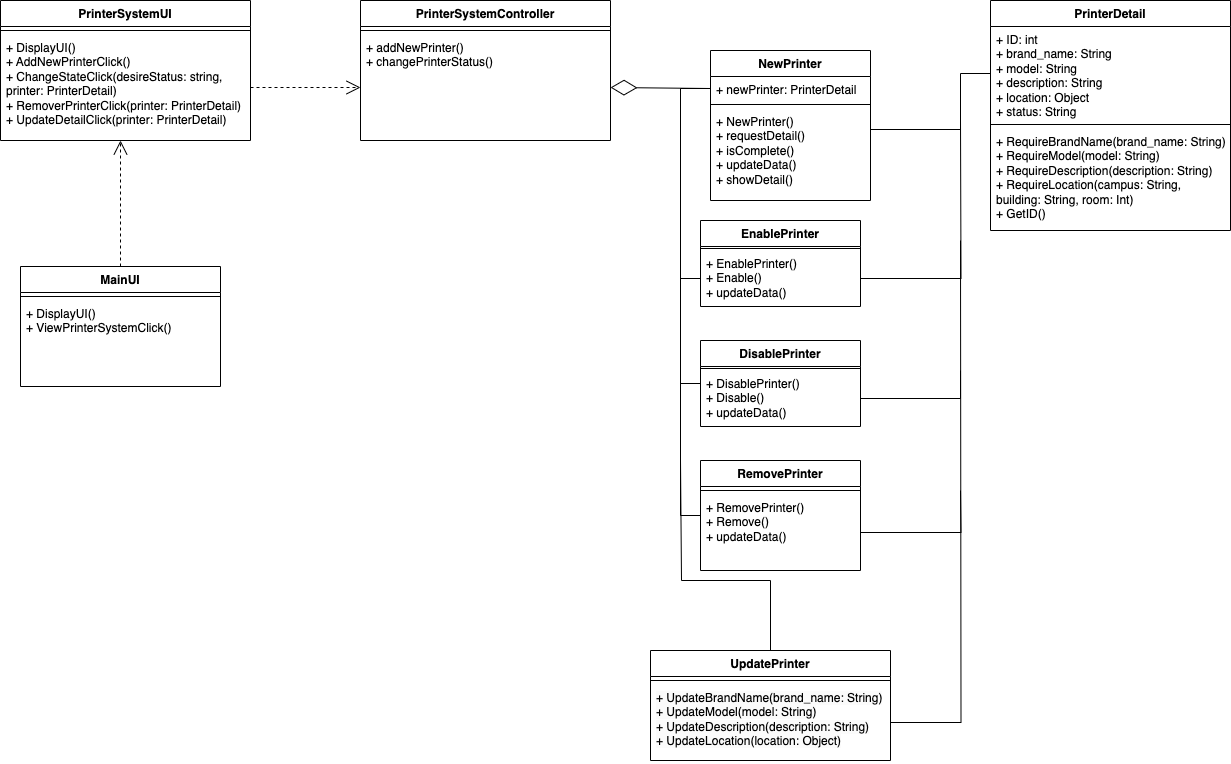

The diagram above was exported from draw.io. Its source (the exported page's mxGraphModel, read from the mxfile embedded in the PNG):
<mxGraphModel dx="1935" dy="525" grid="1" gridSize="10" guides="1" tooltips="1" connect="1" arrows="1" fold="1" page="1" pageScale="1" pageWidth="827" pageHeight="1169" math="0" shadow="0">
  <root>
    <mxCell id="0" />
    <mxCell id="1" parent="0" />
    <mxCell id="xIj90XKoR7OibjnpU5gJ-1" value="PrinterDetail" style="swimlane;fontStyle=1;align=center;verticalAlign=top;childLayout=stackLayout;horizontal=1;startSize=26;horizontalStack=0;resizeParent=1;resizeParentMax=0;resizeLast=0;collapsible=1;marginBottom=0;whiteSpace=wrap;html=1;" parent="1" vertex="1">
      <mxGeometry x="660" y="30" width="240" height="230" as="geometry" />
    </mxCell>
    <mxCell id="xIj90XKoR7OibjnpU5gJ-2" value="+ ID: int&lt;br&gt;+ brand_name: String&lt;br&gt;+ model: String&lt;br&gt;+ description: String&lt;br&gt;+ location: Object&lt;br&gt;+ status: String" style="text;strokeColor=none;fillColor=none;align=left;verticalAlign=top;spacingLeft=4;spacingRight=4;overflow=hidden;rotatable=0;points=[[0,0.5],[1,0.5]];portConstraint=eastwest;whiteSpace=wrap;html=1;" parent="xIj90XKoR7OibjnpU5gJ-1" vertex="1">
      <mxGeometry y="26" width="240" height="94" as="geometry" />
    </mxCell>
    <mxCell id="xIj90XKoR7OibjnpU5gJ-3" value="" style="line;strokeWidth=1;fillColor=none;align=left;verticalAlign=middle;spacingTop=-1;spacingLeft=3;spacingRight=3;rotatable=0;labelPosition=right;points=[];portConstraint=eastwest;strokeColor=inherit;" parent="xIj90XKoR7OibjnpU5gJ-1" vertex="1">
      <mxGeometry y="120" width="240" height="8" as="geometry" />
    </mxCell>
    <mxCell id="xIj90XKoR7OibjnpU5gJ-4" value="+ RequireBrandName(brand_name: String)&lt;br&gt;+ RequireModel(model: String)&lt;br&gt;+ RequireDescription(description: String)&lt;br&gt;+ RequireLocation(campus: String, building: String, room: Int)&lt;br&gt;+ GetID()" style="text;strokeColor=none;fillColor=none;align=left;verticalAlign=top;spacingLeft=4;spacingRight=4;overflow=hidden;rotatable=0;points=[[0,0.5],[1,0.5]];portConstraint=eastwest;whiteSpace=wrap;html=1;" parent="xIj90XKoR7OibjnpU5gJ-1" vertex="1">
      <mxGeometry y="128" width="240" height="102" as="geometry" />
    </mxCell>
    <mxCell id="Q2fpwdcFMnON0vWLGXpl-2" value="NewPrinter" style="swimlane;fontStyle=1;align=center;verticalAlign=top;childLayout=stackLayout;horizontal=1;startSize=26;horizontalStack=0;resizeParent=1;resizeParentMax=0;resizeLast=0;collapsible=1;marginBottom=0;whiteSpace=wrap;html=1;" parent="1" vertex="1">
      <mxGeometry x="380" y="80" width="160" height="150" as="geometry" />
    </mxCell>
    <mxCell id="Q2fpwdcFMnON0vWLGXpl-3" value="+ newPrinter: PrinterDetail" style="text;strokeColor=none;fillColor=none;align=left;verticalAlign=top;spacingLeft=4;spacingRight=4;overflow=hidden;rotatable=0;points=[[0,0.5],[1,0.5]];portConstraint=eastwest;whiteSpace=wrap;html=1;" parent="Q2fpwdcFMnON0vWLGXpl-2" vertex="1">
      <mxGeometry y="26" width="160" height="24" as="geometry" />
    </mxCell>
    <mxCell id="Q2fpwdcFMnON0vWLGXpl-4" value="" style="line;strokeWidth=1;fillColor=none;align=left;verticalAlign=middle;spacingTop=-1;spacingLeft=3;spacingRight=3;rotatable=0;labelPosition=right;points=[];portConstraint=eastwest;strokeColor=inherit;" parent="Q2fpwdcFMnON0vWLGXpl-2" vertex="1">
      <mxGeometry y="50" width="160" height="8" as="geometry" />
    </mxCell>
    <mxCell id="Q2fpwdcFMnON0vWLGXpl-5" value="+ NewPrinter()&lt;br&gt;+ requestDetail()&lt;br&gt;+ isComplete()&lt;br&gt;+ updateData()&lt;br&gt;+ showDetail()" style="text;strokeColor=none;fillColor=none;align=left;verticalAlign=top;spacingLeft=4;spacingRight=4;overflow=hidden;rotatable=0;points=[[0,0.5],[1,0.5]];portConstraint=eastwest;whiteSpace=wrap;html=1;" parent="Q2fpwdcFMnON0vWLGXpl-2" vertex="1">
      <mxGeometry y="58" width="160" height="92" as="geometry" />
    </mxCell>
    <mxCell id="ta1lPdU0ACObBd9NO_RA-1" value="EnablePrinter" style="swimlane;fontStyle=1;align=center;verticalAlign=top;childLayout=stackLayout;horizontal=1;startSize=26;horizontalStack=0;resizeParent=1;resizeParentMax=0;resizeLast=0;collapsible=1;marginBottom=0;whiteSpace=wrap;html=1;" parent="1" vertex="1">
      <mxGeometry x="370" y="250" width="160" height="86" as="geometry" />
    </mxCell>
    <mxCell id="ta1lPdU0ACObBd9NO_RA-3" value="" style="line;strokeWidth=1;fillColor=none;align=left;verticalAlign=middle;spacingTop=-1;spacingLeft=3;spacingRight=3;rotatable=0;labelPosition=right;points=[];portConstraint=eastwest;strokeColor=inherit;" parent="ta1lPdU0ACObBd9NO_RA-1" vertex="1">
      <mxGeometry y="26" width="160" height="4" as="geometry" />
    </mxCell>
    <mxCell id="S81KvT87ArrPyo62eR3O-23" style="edgeStyle=orthogonalEdgeStyle;shape=connector;rounded=0;orthogonalLoop=1;jettySize=auto;html=1;labelBackgroundColor=default;strokeColor=default;align=center;verticalAlign=middle;fontFamily=Helvetica;fontSize=11;fontColor=default;endArrow=none;endFill=0;" parent="ta1lPdU0ACObBd9NO_RA-1" source="ta1lPdU0ACObBd9NO_RA-4" edge="1">
      <mxGeometry relative="1" as="geometry">
        <mxPoint x="260" y="-100" as="targetPoint" />
      </mxGeometry>
    </mxCell>
    <mxCell id="ta1lPdU0ACObBd9NO_RA-4" value="+ EnablePrinter()&lt;br&gt;+ Enable()&lt;br&gt;+ updateData()" style="text;strokeColor=none;fillColor=none;align=left;verticalAlign=top;spacingLeft=4;spacingRight=4;overflow=hidden;rotatable=0;points=[[0,0.5],[1,0.5]];portConstraint=eastwest;whiteSpace=wrap;html=1;" parent="ta1lPdU0ACObBd9NO_RA-1" vertex="1">
      <mxGeometry y="30" width="160" height="56" as="geometry" />
    </mxCell>
    <mxCell id="S81KvT87ArrPyo62eR3O-17" style="edgeStyle=orthogonalEdgeStyle;rounded=0;orthogonalLoop=1;jettySize=auto;html=1;endArrow=none;endFill=0;" parent="1" source="ta1lPdU0ACObBd9NO_RA-5" edge="1">
      <mxGeometry relative="1" as="geometry">
        <mxPoint x="350" y="270" as="targetPoint" />
      </mxGeometry>
    </mxCell>
    <mxCell id="ta1lPdU0ACObBd9NO_RA-5" value="DisablePrinter" style="swimlane;fontStyle=1;align=center;verticalAlign=top;childLayout=stackLayout;horizontal=1;startSize=26;horizontalStack=0;resizeParent=1;resizeParentMax=0;resizeLast=0;collapsible=1;marginBottom=0;whiteSpace=wrap;html=1;" parent="1" vertex="1">
      <mxGeometry x="370" y="370" width="160" height="86" as="geometry" />
    </mxCell>
    <mxCell id="ta1lPdU0ACObBd9NO_RA-6" value="" style="line;strokeWidth=1;fillColor=none;align=left;verticalAlign=middle;spacingTop=-1;spacingLeft=3;spacingRight=3;rotatable=0;labelPosition=right;points=[];portConstraint=eastwest;strokeColor=inherit;" parent="ta1lPdU0ACObBd9NO_RA-5" vertex="1">
      <mxGeometry y="26" width="160" height="4" as="geometry" />
    </mxCell>
    <mxCell id="S81KvT87ArrPyo62eR3O-24" style="edgeStyle=orthogonalEdgeStyle;shape=connector;rounded=0;orthogonalLoop=1;jettySize=auto;html=1;labelBackgroundColor=default;strokeColor=default;align=center;verticalAlign=middle;fontFamily=Helvetica;fontSize=11;fontColor=default;endArrow=none;endFill=0;" parent="ta1lPdU0ACObBd9NO_RA-5" source="ta1lPdU0ACObBd9NO_RA-7" edge="1">
      <mxGeometry relative="1" as="geometry">
        <mxPoint x="260" y="30" as="targetPoint" />
        <Array as="points">
          <mxPoint x="260" y="58" />
        </Array>
      </mxGeometry>
    </mxCell>
    <mxCell id="ta1lPdU0ACObBd9NO_RA-7" value="+ DisablePrinter()&lt;br&gt;+ Disable()&lt;br style=&quot;border-color: var(--border-color);&quot;&gt;+ updateData()" style="text;strokeColor=none;fillColor=none;align=left;verticalAlign=top;spacingLeft=4;spacingRight=4;overflow=hidden;rotatable=0;points=[[0,0.5],[1,0.5]];portConstraint=eastwest;whiteSpace=wrap;html=1;" parent="ta1lPdU0ACObBd9NO_RA-5" vertex="1">
      <mxGeometry y="30" width="160" height="56" as="geometry" />
    </mxCell>
    <mxCell id="S81KvT87ArrPyo62eR3O-19" style="edgeStyle=orthogonalEdgeStyle;shape=connector;rounded=0;orthogonalLoop=1;jettySize=auto;html=1;labelBackgroundColor=default;strokeColor=default;align=center;verticalAlign=middle;fontFamily=Helvetica;fontSize=11;fontColor=default;endArrow=none;endFill=0;" parent="1" source="2Ftz_1FWwSkVhbX9SWmB-1" edge="1">
      <mxGeometry relative="1" as="geometry">
        <mxPoint x="350" y="490" as="targetPoint" />
        <Array as="points">
          <mxPoint x="440" y="610" />
          <mxPoint x="351" y="610" />
        </Array>
      </mxGeometry>
    </mxCell>
    <mxCell id="2Ftz_1FWwSkVhbX9SWmB-1" value="UpdatePrinter" style="swimlane;fontStyle=1;align=center;verticalAlign=top;childLayout=stackLayout;horizontal=1;startSize=26;horizontalStack=0;resizeParent=1;resizeParentMax=0;resizeLast=0;collapsible=1;marginBottom=0;whiteSpace=wrap;html=1;" parent="1" vertex="1">
      <mxGeometry x="320" y="680" width="240" height="110" as="geometry" />
    </mxCell>
    <mxCell id="2Ftz_1FWwSkVhbX9SWmB-2" value="" style="line;strokeWidth=1;fillColor=none;align=left;verticalAlign=middle;spacingTop=-1;spacingLeft=3;spacingRight=3;rotatable=0;labelPosition=right;points=[];portConstraint=eastwest;strokeColor=inherit;" parent="2Ftz_1FWwSkVhbX9SWmB-1" vertex="1">
      <mxGeometry y="26" width="240" height="8" as="geometry" />
    </mxCell>
    <mxCell id="2Ftz_1FWwSkVhbX9SWmB-3" value="&lt;span style=&quot;color: rgb(0, 0, 0); font-family: Helvetica; font-size: 12px; font-style: normal; font-variant-ligatures: normal; font-variant-caps: normal; font-weight: 400; letter-spacing: normal; orphans: 2; text-align: left; text-indent: 0px; text-transform: none; widows: 2; word-spacing: 0px; -webkit-text-stroke-width: 0px; background-color: rgb(251, 251, 251); text-decoration-thickness: initial; text-decoration-style: initial; text-decoration-color: initial; float: none; display: inline !important;&quot;&gt;+ UpdateBrandName(brand_name: String)&lt;/span&gt;&lt;br style=&quot;border-color: var(--border-color); color: rgb(0, 0, 0); font-family: Helvetica; font-size: 12px; font-style: normal; font-variant-ligatures: normal; font-variant-caps: normal; font-weight: 400; letter-spacing: normal; orphans: 2; text-align: left; text-indent: 0px; text-transform: none; widows: 2; word-spacing: 0px; -webkit-text-stroke-width: 0px; background-color: rgb(251, 251, 251); text-decoration-thickness: initial; text-decoration-style: initial; text-decoration-color: initial;&quot;&gt;&lt;span style=&quot;color: rgb(0, 0, 0); font-family: Helvetica; font-size: 12px; font-style: normal; font-variant-ligatures: normal; font-variant-caps: normal; font-weight: 400; letter-spacing: normal; orphans: 2; text-align: left; text-indent: 0px; text-transform: none; widows: 2; word-spacing: 0px; -webkit-text-stroke-width: 0px; background-color: rgb(251, 251, 251); text-decoration-thickness: initial; text-decoration-style: initial; text-decoration-color: initial; float: none; display: inline !important;&quot;&gt;+ UpdateModel(model: String)&lt;/span&gt;&lt;br style=&quot;border-color: var(--border-color); color: rgb(0, 0, 0); font-family: Helvetica; font-size: 12px; font-style: normal; font-variant-ligatures: normal; font-variant-caps: normal; font-weight: 400; letter-spacing: normal; orphans: 2; text-align: left; text-indent: 0px; text-transform: none; widows: 2; word-spacing: 0px; -webkit-text-stroke-width: 0px; background-color: rgb(251, 251, 251); text-decoration-thickness: initial; text-decoration-style: initial; text-decoration-color: initial;&quot;&gt;&lt;span style=&quot;color: rgb(0, 0, 0); font-family: Helvetica; font-size: 12px; font-style: normal; font-variant-ligatures: normal; font-variant-caps: normal; font-weight: 400; letter-spacing: normal; orphans: 2; text-align: left; text-indent: 0px; text-transform: none; widows: 2; word-spacing: 0px; -webkit-text-stroke-width: 0px; background-color: rgb(251, 251, 251); text-decoration-thickness: initial; text-decoration-style: initial; text-decoration-color: initial; float: none; display: inline !important;&quot;&gt;+ UpdateDescription(description: String)&lt;/span&gt;&lt;br style=&quot;border-color: var(--border-color); color: rgb(0, 0, 0); font-family: Helvetica; font-size: 12px; font-style: normal; font-variant-ligatures: normal; font-variant-caps: normal; font-weight: 400; letter-spacing: normal; orphans: 2; text-align: left; text-indent: 0px; text-transform: none; widows: 2; word-spacing: 0px; -webkit-text-stroke-width: 0px; background-color: rgb(251, 251, 251); text-decoration-thickness: initial; text-decoration-style: initial; text-decoration-color: initial;&quot;&gt;&lt;span style=&quot;color: rgb(0, 0, 0); font-family: Helvetica; font-size: 12px; font-style: normal; font-variant-ligatures: normal; font-variant-caps: normal; font-weight: 400; letter-spacing: normal; orphans: 2; text-align: left; text-indent: 0px; text-transform: none; widows: 2; word-spacing: 0px; -webkit-text-stroke-width: 0px; background-color: rgb(251, 251, 251); text-decoration-thickness: initial; text-decoration-style: initial; text-decoration-color: initial; float: none; display: inline !important;&quot;&gt;+ UpdateLocation(location: Object)&lt;/span&gt;" style="text;strokeColor=none;fillColor=none;align=left;verticalAlign=top;spacingLeft=4;spacingRight=4;overflow=hidden;rotatable=0;points=[[0,0.5],[1,0.5]];portConstraint=eastwest;whiteSpace=wrap;html=1;" parent="2Ftz_1FWwSkVhbX9SWmB-1" vertex="1">
      <mxGeometry y="34" width="240" height="76" as="geometry" />
    </mxCell>
    <mxCell id="2Ftz_1FWwSkVhbX9SWmB-4" value="PrinterSystemUI" style="swimlane;fontStyle=1;align=center;verticalAlign=top;childLayout=stackLayout;horizontal=1;startSize=26;horizontalStack=0;resizeParent=1;resizeParentMax=0;resizeLast=0;collapsible=1;marginBottom=0;whiteSpace=wrap;html=1;" parent="1" vertex="1">
      <mxGeometry x="-330" y="30" width="250" height="140" as="geometry" />
    </mxCell>
    <mxCell id="2Ftz_1FWwSkVhbX9SWmB-6" value="" style="line;strokeWidth=1;fillColor=none;align=left;verticalAlign=middle;spacingTop=-1;spacingLeft=3;spacingRight=3;rotatable=0;labelPosition=right;points=[];portConstraint=eastwest;strokeColor=inherit;" parent="2Ftz_1FWwSkVhbX9SWmB-4" vertex="1">
      <mxGeometry y="26" width="250" height="8" as="geometry" />
    </mxCell>
    <mxCell id="2Ftz_1FWwSkVhbX9SWmB-7" value="+ DisplayUI()&lt;br&gt;+ AddNewPrinterClick()&lt;br&gt;+ ChangeStateClick(desireStatus: string, printer: PrinterDetail)&lt;br&gt;+ RemoverPrinterClick(printer: PrinterDetail)&lt;br&gt;+ UpdateDetailClick(printer: PrinterDetail)" style="text;strokeColor=none;fillColor=none;align=left;verticalAlign=top;spacingLeft=4;spacingRight=4;overflow=hidden;rotatable=0;points=[[0,0.5],[1,0.5]];portConstraint=eastwest;whiteSpace=wrap;html=1;" parent="2Ftz_1FWwSkVhbX9SWmB-4" vertex="1">
      <mxGeometry y="34" width="250" height="106" as="geometry" />
    </mxCell>
    <mxCell id="C8VFfRNNgIuTGLALQICj-4" value="MainUI" style="swimlane;fontStyle=1;align=center;verticalAlign=top;childLayout=stackLayout;horizontal=1;startSize=26;horizontalStack=0;resizeParent=1;resizeParentMax=0;resizeLast=0;collapsible=1;marginBottom=0;whiteSpace=wrap;html=1;" parent="1" vertex="1">
      <mxGeometry x="-310" y="296" width="200" height="120" as="geometry" />
    </mxCell>
    <mxCell id="C8VFfRNNgIuTGLALQICj-5" value="" style="line;strokeWidth=1;fillColor=none;align=left;verticalAlign=middle;spacingTop=-1;spacingLeft=3;spacingRight=3;rotatable=0;labelPosition=right;points=[];portConstraint=eastwest;strokeColor=inherit;" parent="C8VFfRNNgIuTGLALQICj-4" vertex="1">
      <mxGeometry y="26" width="200" height="8" as="geometry" />
    </mxCell>
    <mxCell id="C8VFfRNNgIuTGLALQICj-6" value="+ DisplayUI()&lt;br&gt;+ ViewPrinterSystemClick()" style="text;strokeColor=none;fillColor=none;align=left;verticalAlign=top;spacingLeft=4;spacingRight=4;overflow=hidden;rotatable=0;points=[[0,0.5],[1,0.5]];portConstraint=eastwest;whiteSpace=wrap;html=1;" parent="C8VFfRNNgIuTGLALQICj-4" vertex="1">
      <mxGeometry y="34" width="200" height="86" as="geometry" />
    </mxCell>
    <mxCell id="S81KvT87ArrPyo62eR3O-18" style="edgeStyle=orthogonalEdgeStyle;shape=connector;rounded=0;orthogonalLoop=1;jettySize=auto;html=1;labelBackgroundColor=default;strokeColor=default;align=center;verticalAlign=middle;fontFamily=Helvetica;fontSize=11;fontColor=default;endArrow=none;endFill=0;" parent="1" source="S81KvT87ArrPyo62eR3O-5" edge="1">
      <mxGeometry relative="1" as="geometry">
        <mxPoint x="350" y="370" as="targetPoint" />
      </mxGeometry>
    </mxCell>
    <mxCell id="S81KvT87ArrPyo62eR3O-5" value="RemovePrinter" style="swimlane;fontStyle=1;align=center;verticalAlign=top;childLayout=stackLayout;horizontal=1;startSize=26;horizontalStack=0;resizeParent=1;resizeParentMax=0;resizeLast=0;collapsible=1;marginBottom=0;whiteSpace=wrap;html=1;" parent="1" vertex="1">
      <mxGeometry x="370" y="490" width="160" height="110" as="geometry" />
    </mxCell>
    <mxCell id="S81KvT87ArrPyo62eR3O-7" value="" style="line;strokeWidth=1;fillColor=none;align=left;verticalAlign=middle;spacingTop=-1;spacingLeft=3;spacingRight=3;rotatable=0;labelPosition=right;points=[];portConstraint=eastwest;strokeColor=inherit;" parent="S81KvT87ArrPyo62eR3O-5" vertex="1">
      <mxGeometry y="26" width="160" height="8" as="geometry" />
    </mxCell>
    <mxCell id="S81KvT87ArrPyo62eR3O-25" style="edgeStyle=orthogonalEdgeStyle;shape=connector;rounded=0;orthogonalLoop=1;jettySize=auto;html=1;labelBackgroundColor=default;strokeColor=default;align=center;verticalAlign=middle;fontFamily=Helvetica;fontSize=11;fontColor=default;endArrow=none;endFill=0;" parent="S81KvT87ArrPyo62eR3O-5" source="S81KvT87ArrPyo62eR3O-8" edge="1">
      <mxGeometry relative="1" as="geometry">
        <mxPoint x="260" y="30" as="targetPoint" />
      </mxGeometry>
    </mxCell>
    <mxCell id="S81KvT87ArrPyo62eR3O-8" value="+ RemovePrinter()&lt;br style=&quot;border-color: var(--border-color);&quot;&gt;+ Remove()&lt;br style=&quot;border-color: var(--border-color);&quot;&gt;+ updateData()" style="text;strokeColor=none;fillColor=none;align=left;verticalAlign=top;spacingLeft=4;spacingRight=4;overflow=hidden;rotatable=0;points=[[0,0.5],[1,0.5]];portConstraint=eastwest;whiteSpace=wrap;html=1;" parent="S81KvT87ArrPyo62eR3O-5" vertex="1">
      <mxGeometry y="34" width="160" height="76" as="geometry" />
    </mxCell>
    <mxCell id="S81KvT87ArrPyo62eR3O-14" value="" style="endArrow=open;endSize=12;dashed=1;html=1;rounded=0;entryX=0.48;entryY=1;entryDx=0;entryDy=0;entryPerimeter=0;exitX=0.5;exitY=0;exitDx=0;exitDy=0;" parent="1" source="C8VFfRNNgIuTGLALQICj-4" target="2Ftz_1FWwSkVhbX9SWmB-7" edge="1">
      <mxGeometry width="160" relative="1" as="geometry">
        <mxPoint x="-130" y="260" as="sourcePoint" />
        <mxPoint x="490" y="240" as="targetPoint" />
      </mxGeometry>
    </mxCell>
    <mxCell id="S81KvT87ArrPyo62eR3O-15" value="" style="endArrow=diamondThin;endFill=0;endSize=24;html=1;rounded=0;exitX=0;exitY=0.5;exitDx=0;exitDy=0;entryX=1;entryY=0.5;entryDx=0;entryDy=0;" parent="1" source="Q2fpwdcFMnON0vWLGXpl-3" target="3GDr9az-apB3eKEVY8Vy-3" edge="1">
      <mxGeometry width="160" relative="1" as="geometry">
        <mxPoint x="330" y="170" as="sourcePoint" />
        <mxPoint x="310" y="150" as="targetPoint" />
      </mxGeometry>
    </mxCell>
    <mxCell id="S81KvT87ArrPyo62eR3O-16" style="edgeStyle=orthogonalEdgeStyle;rounded=0;orthogonalLoop=1;jettySize=auto;html=1;endArrow=none;endFill=0;exitX=0;exitY=0.5;exitDx=0;exitDy=0;entryX=0;entryY=0.5;entryDx=0;entryDy=0;" parent="1" source="ta1lPdU0ACObBd9NO_RA-4" target="Q2fpwdcFMnON0vWLGXpl-3" edge="1">
      <mxGeometry relative="1" as="geometry">
        <mxPoint x="310" y="120" as="targetPoint" />
        <mxPoint x="360" y="298" as="sourcePoint" />
      </mxGeometry>
    </mxCell>
    <mxCell id="S81KvT87ArrPyo62eR3O-21" style="edgeStyle=orthogonalEdgeStyle;shape=connector;rounded=0;orthogonalLoop=1;jettySize=auto;html=1;labelBackgroundColor=default;strokeColor=default;align=center;verticalAlign=middle;fontFamily=Helvetica;fontSize=11;fontColor=default;endArrow=none;endFill=0;" parent="1" source="2Ftz_1FWwSkVhbX9SWmB-3" edge="1">
      <mxGeometry relative="1" as="geometry">
        <mxPoint x="630" y="270" as="targetPoint" />
      </mxGeometry>
    </mxCell>
    <mxCell id="S81KvT87ArrPyo62eR3O-22" style="edgeStyle=orthogonalEdgeStyle;shape=connector;rounded=0;orthogonalLoop=1;jettySize=auto;html=1;entryX=0;entryY=0.5;entryDx=0;entryDy=0;labelBackgroundColor=default;strokeColor=default;align=center;verticalAlign=middle;fontFamily=Helvetica;fontSize=11;fontColor=default;endArrow=none;endFill=0;" parent="1" source="Q2fpwdcFMnON0vWLGXpl-5" target="xIj90XKoR7OibjnpU5gJ-2" edge="1">
      <mxGeometry relative="1" as="geometry">
        <Array as="points">
          <mxPoint x="630" y="159" />
          <mxPoint x="630" y="103" />
        </Array>
      </mxGeometry>
    </mxCell>
    <mxCell id="3GDr9az-apB3eKEVY8Vy-1" value="PrinterSystemController" style="swimlane;fontStyle=1;align=center;verticalAlign=top;childLayout=stackLayout;horizontal=1;startSize=26;horizontalStack=0;resizeParent=1;resizeParentMax=0;resizeLast=0;collapsible=1;marginBottom=0;whiteSpace=wrap;html=1;" parent="1" vertex="1">
      <mxGeometry x="30" y="30" width="250" height="140" as="geometry" />
    </mxCell>
    <mxCell id="3GDr9az-apB3eKEVY8Vy-2" value="" style="line;strokeWidth=1;fillColor=none;align=left;verticalAlign=middle;spacingTop=-1;spacingLeft=3;spacingRight=3;rotatable=0;labelPosition=right;points=[];portConstraint=eastwest;strokeColor=inherit;" parent="3GDr9az-apB3eKEVY8Vy-1" vertex="1">
      <mxGeometry y="26" width="250" height="8" as="geometry" />
    </mxCell>
    <mxCell id="3GDr9az-apB3eKEVY8Vy-3" value="+ addNewPrinter()&lt;br&gt;+ changePrinterStatus()&lt;br&gt;" style="text;strokeColor=none;fillColor=none;align=left;verticalAlign=top;spacingLeft=4;spacingRight=4;overflow=hidden;rotatable=0;points=[[0,0.5],[1,0.5]];portConstraint=eastwest;whiteSpace=wrap;html=1;" parent="3GDr9az-apB3eKEVY8Vy-1" vertex="1">
      <mxGeometry y="34" width="250" height="106" as="geometry" />
    </mxCell>
    <mxCell id="BnaWvaN2awMcVhRtoDml-1" value="" style="endArrow=open;endSize=12;dashed=1;html=1;rounded=0;exitX=1;exitY=0.5;exitDx=0;exitDy=0;entryX=0;entryY=0.5;entryDx=0;entryDy=0;" edge="1" parent="1" source="2Ftz_1FWwSkVhbX9SWmB-7" target="3GDr9az-apB3eKEVY8Vy-3">
      <mxGeometry width="160" relative="1" as="geometry">
        <mxPoint x="-199" y="181" as="sourcePoint" />
        <mxPoint x="-200" y="306" as="targetPoint" />
      </mxGeometry>
    </mxCell>
  </root>
</mxGraphModel>